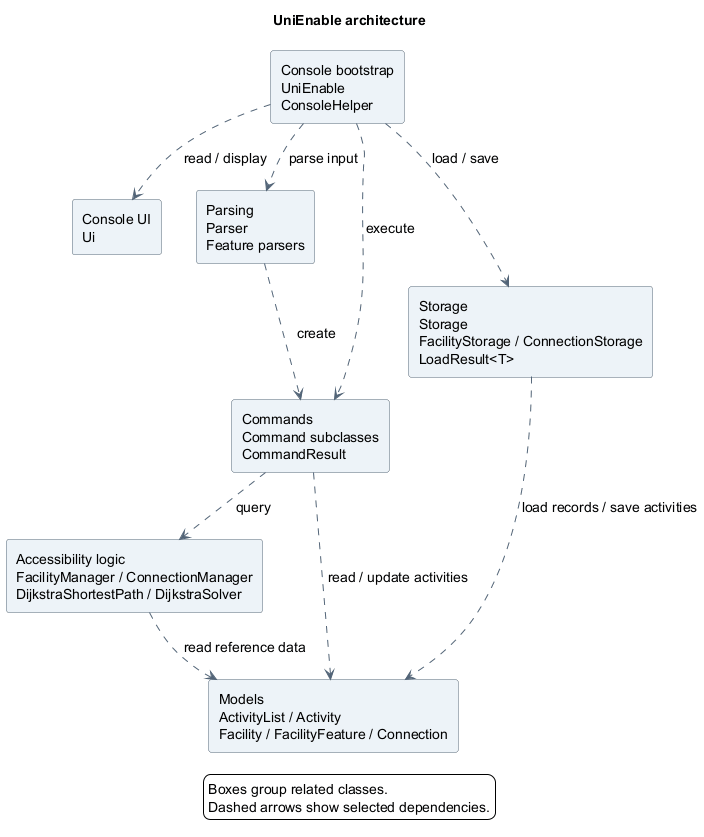

The diagram above was rendered by PlantUML. Its source (embedded in the PNG):
@startuml
!pragma layout smetana

title UniEnable architecture
top to bottom direction
skinparam backgroundColor white
skinparam shadowing false
skinparam defaultFontName SansSerif
skinparam defaultFontSize 14
skinparam componentStyle rectangle
skinparam componentBackgroundColor #EDF3F8
skinparam componentBorderColor #526477
skinparam ArrowColor #526477
skinparam nodesep 35
skinparam ranksep 45

component "Console bootstrap\nUniEnable\nConsoleHelper" as Console
component "Console UI\nUi" as UI
component "Parsing\nParser\nFeature parsers" as Parsing
component "Commands\nCommand subclasses\nCommandResult" as Commands
component "Storage\nStorage\nFacilityStorage / ConnectionStorage\nLoadResult<T>" as Storage
component "Accessibility logic\nFacilityManager / ConnectionManager\nDijkstraShortestPath / DijkstraSolver" as Accessibility
component "Models\nActivityList / Activity\nFacility / FacilityFeature / Connection" as Models

Console ..> UI : read / display
Console ..> Parsing : parse input
Console ..> Commands : execute
Console ..> Storage : load / save
Parsing ..> Commands : create
Commands ..> Models : read / update activities
Commands ..> Accessibility : query
Accessibility ..> Models : read reference data
Storage ..> Models : load records / save activities

legend bottom
  Boxes group related classes.
  Dashed arrows show selected dependencies.
endlegend
@enduml